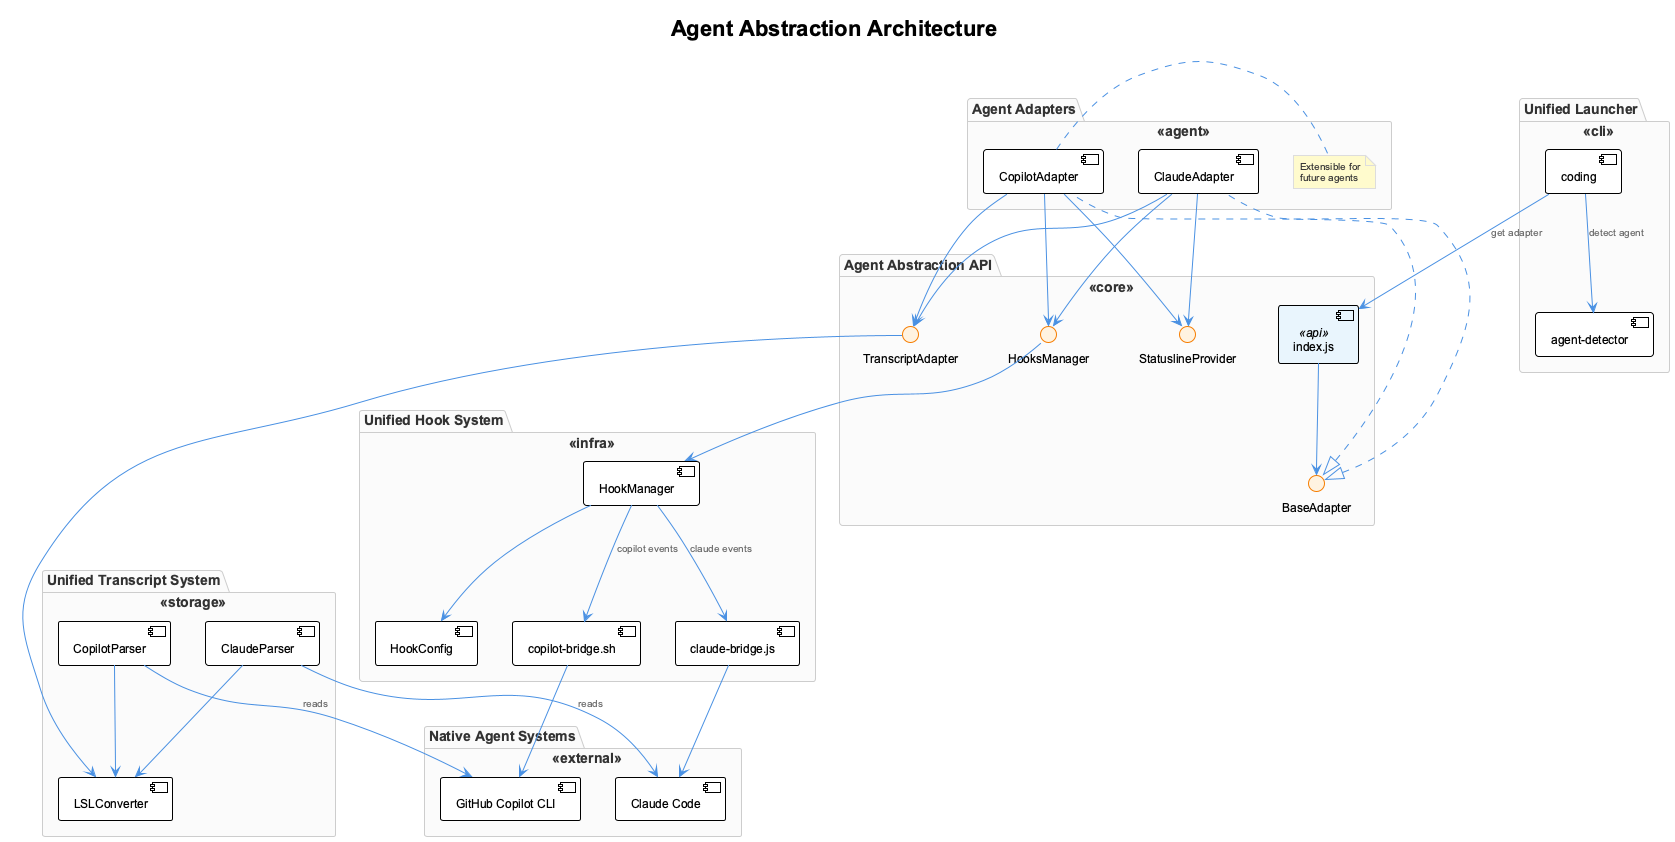

The diagram above was rendered by PlantUML. Its source (embedded in the PNG):
@startuml agent-abstraction-architecture
!include _standard-style.puml

title Agent Abstraction Architecture

top to bottom direction

package "Unified Launcher" <<cli>> {
  component "coding" as launcher
  component "agent-detector" as detector
}

package "Agent Abstraction API" <<core>> {
  interface "BaseAdapter" as baseAdapter
  interface "StatuslineProvider" as statusline
  interface "HooksManager" as hooks
  interface "TranscriptAdapter" as transcript
  
  component "index.js" as apiIndex <<api>>
}

package "Agent Adapters" <<agent>> {
  component "ClaudeAdapter" as claudeAdapter
  component "CopilotAdapter" as copilotAdapter
  note right of copilotAdapter
    Extensible for
    future agents
  end note
}

package "Unified Hook System" <<infra>> {
  component "HookManager" as hookManager
  component "HookConfig" as hookConfig
  component "claude-bridge.js" as claudeBridge
  component "copilot-bridge.sh" as copilotBridge
}

package "Unified Transcript System" <<storage>> {
  component "LSLConverter" as lslConverter
  component "ClaudeParser" as claudeParser
  component "CopilotParser" as copilotParser
}

package "Native Agent Systems" <<external>> {
  component "Claude Code" as claude
  component "GitHub Copilot CLI" as copilot
}

launcher --> detector : detect agent
launcher --> apiIndex : get adapter
apiIndex --> baseAdapter
baseAdapter <|.. claudeAdapter
baseAdapter <|.. copilotAdapter

claudeAdapter --> statusline
claudeAdapter --> hooks
claudeAdapter --> transcript

copilotAdapter --> statusline
copilotAdapter --> hooks
copilotAdapter --> transcript

hooks --> hookManager
hookManager --> hookConfig
hookManager --> claudeBridge : claude events
hookManager --> copilotBridge : copilot events

claudeBridge --> claude
copilotBridge --> copilot

transcript --> lslConverter
claudeParser --> lslConverter
copilotParser --> lslConverter

claudeParser --> claude : reads
copilotParser --> copilot : reads

@enduml